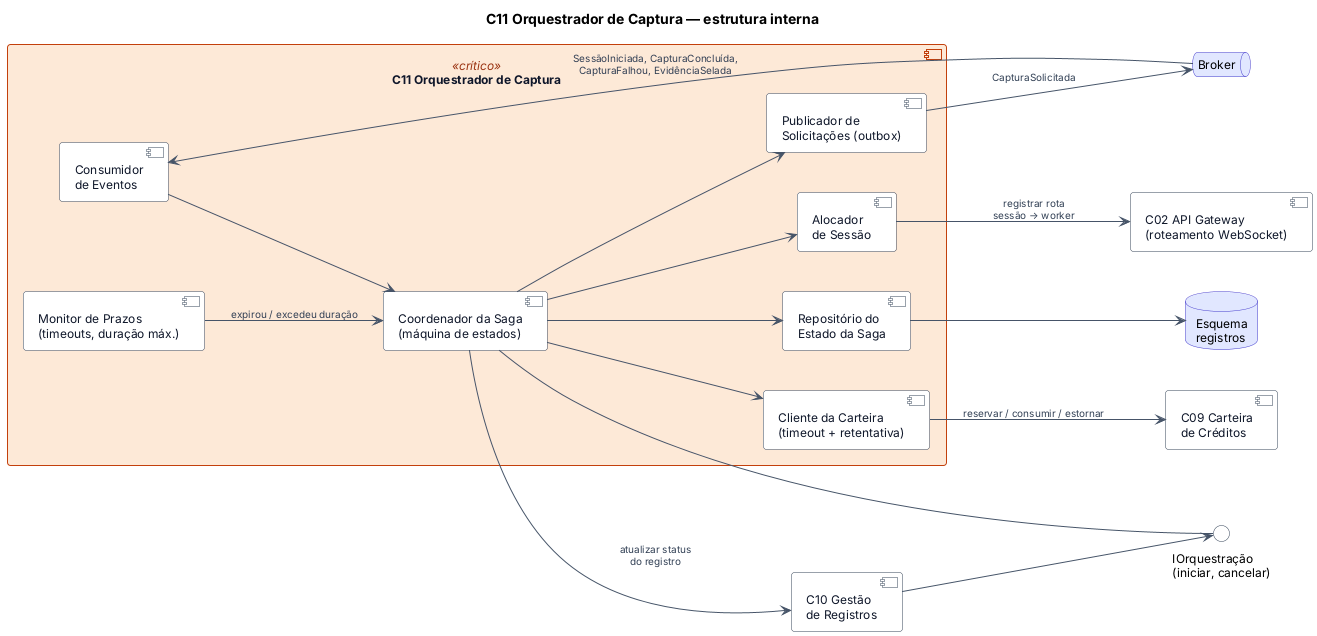

The diagram above was rendered by PlantUML. Its source (embedded in the PNG):
@startuml c11-orquestrador
!include _estilo.iuml
title C11 Orquestrador de Captura — estrutura interna
left to right direction

component "C10 Gestão\nde Registros" as C10
interface "IOrquestração\n(iniciar, cancelar)" as IO

component "C11 Orquestrador de Captura" as C11 <<crítico>> {
  component "Coordenador da Saga\n(máquina de estados)" as saga
  component "Cliente da Carteira\n(timeout + retentativa)" as cart
  component "Publicador de\nSolicitações (outbox)" as pub
  component "Consumidor\nde Eventos" as cons
  component "Alocador\nde Sessão" as aloc
  component "Monitor de Prazos\n(timeouts, duração máx.)" as mon
  component "Repositório do\nEstado da Saga" as repo
}

component "C09 Carteira\nde Créditos" as C09
component "C02 API Gateway\n(roteamento WebSocket)" as GW
queue "Broker" as MQ
database "Esquema\nregistros" as DB

C10 --> IO
IO - saga

saga --> cart
cart --> C09 : reservar / consumir / estornar
saga --> pub
pub --> MQ : CapturaSolicitada
MQ --> cons : SessãoIniciada, CapturaConcluída,\nCapturaFalhou, EvidênciaSelada
cons --> saga
saga --> aloc
aloc --> GW : registrar rota\nsessão → worker
mon --> saga : expirou / excedeu duração
saga --> repo
repo --> DB
saga --> C10 : atualizar status\ndo registro
@enduml